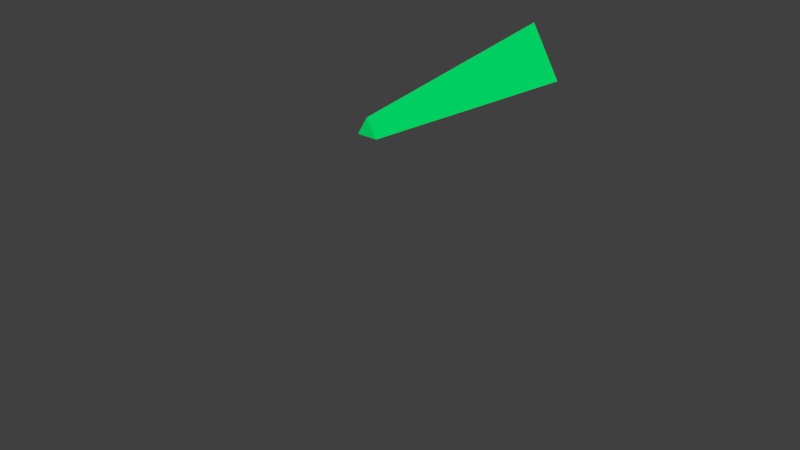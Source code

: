 # Source: shape.blend  (saved by Blender 2.67.0; exported with 4.5.12 LTS)
import bpy
from mathutils import Matrix  # noqa: F401  (used for matrix-valued properties, if any)

bpy.ops.wm.read_factory_settings(use_empty=True)
scene = bpy.context.scene
scene.name = 'Scene'

# ---- collections
col_collection_1 = bpy.data.collections.new('Collection 1'); scene.collection.children.link(col_collection_1)
col_collection_1.hide_render = True
col_collection_1.hide_viewport = True
col_collection_12 = bpy.data.collections.new('Collection 12'); scene.collection.children.link(col_collection_12)
col_collection_12.hide_render = True
col_collection_12.hide_viewport = True
col_collection_15 = bpy.data.collections.new('Collection 15'); scene.collection.children.link(col_collection_15)

# ---- materials (node trees are filled in below, after node groups)
mat_fr1tz_notc1_shapes_mgl1_projectile_p1_mat2 = bpy.data.materials.new('fr1tz_notc1_shapes_mgl1_projectile_p1_mat2')
mat_fr1tz_notc1_shapes_mgl1_projectile_p1_mat2.alpha_threshold = 0.0
mat_fr1tz_notc1_shapes_mgl1_projectile_p1_mat2.use_transparent_shadow = False
mat_fr1tz_notc1_shapes_mgl1_projectile_p1_mat2.diffuse_color = (0.8, 0.0, 0.6509, 1.0)
mat_fr1tz_notc1_shapes_mgl1_projectile_p1_mat2.roughness = 0.5
mat_fr1tz_notc1_shapes_mgl1_projectile_p1_mat2.specular_intensity = 0.0
mat_fr1tz_notc1_shapes_mgl1_projectile_p1_mat2.line_color = (0.0, 0.0, 0.0, 1.0)
mat_fr1tz_notc1_shapes_mgl1_projectile_p1_mat1 = bpy.data.materials.new('fr1tz_notc1_shapes_mgl1_projectile_p1_mat1')
mat_fr1tz_notc1_shapes_mgl1_projectile_p1_mat1.alpha_threshold = 0.0
mat_fr1tz_notc1_shapes_mgl1_projectile_p1_mat1.use_transparent_shadow = False
mat_fr1tz_notc1_shapes_mgl1_projectile_p1_mat1.diffuse_color = (0.8, 0.7045, 0.0, 1.0)
mat_fr1tz_notc1_shapes_mgl1_projectile_p1_mat1.roughness = 0.5
mat_fr1tz_notc1_shapes_mgl1_projectile_p1_mat1.specular_intensity = 0.0
mat_fr1tz_notc1_shapes_mgl1_projectile_p1_mat1.line_color = (0.0, 0.0, 0.0, 1.0)
mat_fr1tz_notc1_shapes_mgl1_projectile_p1_mat3 = bpy.data.materials.new('fr1tz_notc1_shapes_mgl1_projectile_p1_mat3')
mat_fr1tz_notc1_shapes_mgl1_projectile_p1_mat3.alpha_threshold = 0.0
mat_fr1tz_notc1_shapes_mgl1_projectile_p1_mat3.use_transparent_shadow = False
mat_fr1tz_notc1_shapes_mgl1_projectile_p1_mat3.diffuse_color = (0.0, 0.8, 0.1536, 1.0)
mat_fr1tz_notc1_shapes_mgl1_projectile_p1_mat3.roughness = 0.5
mat_fr1tz_notc1_shapes_mgl1_projectile_p1_mat3.specular_intensity = 0.0
mat_fr1tz_notc1_shapes_mgl1_projectile_p1_mat3.line_color = (0.0, 0.0, 0.0, 1.0)

# ---- material node trees

# ---- world
world_world = bpy.data.worlds.new('World'); scene.world = world_world
world_world.color = (0.05088, 0.05088, 0.05088)
world_world.use_sun_shadow = False
world_world.sun_shadow_jitter_overblur = 0.0
world_world.cycles.sampling_method = 'MANUAL'
world_world.cycles.sample_map_resolution = 256

# ---- meshes
me_cube = bpy.data.meshes.new('Cube')
me_cube.from_pydata([(-0.2609, -1.267, -0.2192), (-0.2609, 0.4878, -0.2192), (0.2609, 0.4878, -0.2192), (0.2609, -1.267, -0.2192), (-0.2609, -1.267, 0.2551), (-0.2609, 0.4878, 0.2551), (0.2609, 0.4878, 0.2551), (0.2609, -1.267, 0.2551)], [], [(4, 5, 1, 0), (5, 6, 2, 1), (6, 7, 3, 2), (7, 4, 0, 3), (0, 1, 2, 3), (7, 6, 5, 4)])
me_cube.use_remesh_preserve_volume = False
me_cube.use_remesh_preserve_attributes = False
me_cube.use_mirror_vertex_groups = False
me_cube.update()
me_cylinder_001 = bpy.data.meshes.new('Cylinder.001')
me_cylinder_001.from_pydata([(1.966e-07, 0.05115, -1.784), (-2.622e-08, 0.1317, 0.4894), (0.0443, -0.02558, -1.784), (0.1141, -0.06587, 0.4894), (-0.0443, -0.02558, -1.784), (-0.1141, -0.06587, 0.4894)], [], [(0, 1, 3, 2), (3, 1, 5), (2, 3, 5, 4), (4, 5, 1, 0), (0, 2, 4)])
_uv = me_cylinder_001.uv_layers.new(name='UVMap')
_uv.uv.foreach_set('vector', [0.0, 0.0, 1.0, 0.0, 1.0, 1.0, 0.0, 1.0, 0.0, 0.0, 1.0, 0.0, 1.0, 1.0, 0.0, 0.0, 1.0, 0.0, 1.0, 1.0, 0.0, 1.0, 0.0, 0.0, 1.0, 0.0, 1.0, 1.0, 0.0, 1.0, 0.0, 0.0, 1.0, 0.0, 1.0, 1.0])
me_cylinder_001.materials.append(mat_fr1tz_notc1_shapes_mgl1_projectile_p1_mat2)
me_cylinder_001.use_remesh_preserve_volume = False
me_cylinder_001.use_remesh_preserve_attributes = False
me_cylinder_001.use_mirror_vertex_groups = False
me_cylinder_001.update()
me_cylinder = bpy.data.meshes.new('Cylinder')
me_cylinder.from_pydata([(1.961e-07, 0.1171, -1.847), (-1.581e-08, 0.2312, 0.5877), (0.1014, -0.05854, -1.847), (0.2002, -0.1156, 0.5877), (-0.1014, -0.05854, -1.847), (-0.2002, -0.1156, 0.5877)], [], [(0, 1, 3, 2), (3, 1, 5), (2, 3, 5, 4), (4, 5, 1, 0), (0, 2, 4)])
_uv = me_cylinder.uv_layers.new(name='UVMap')
_uv.uv.foreach_set('vector', [0.0, 0.0, 1.0, 0.0, 1.0, 1.0, 0.0, 1.0, 0.0, 0.0, 1.0, 0.0, 1.0, 1.0, 0.0, 0.0, 1.0, 0.0, 1.0, 1.0, 0.0, 1.0, 0.0, 0.0, 1.0, 0.0, 1.0, 1.0, 0.0, 1.0, 0.0, 0.0, 1.0, 0.0, 1.0, 1.0])
me_cylinder.materials.append(mat_fr1tz_notc1_shapes_mgl1_projectile_p1_mat1)
me_cylinder.use_remesh_preserve_volume = False
me_cylinder.use_remesh_preserve_attributes = False
me_cylinder.use_mirror_vertex_groups = False
me_cylinder.update()
me_cube_003 = bpy.data.meshes.new('Cube.003')
me_cube_003.from_pydata([(-0.02408, -2.269, -0.1274), (-0.02408, 0.1274, -0.1274), (0.02408, 0.1274, -0.1274), (0.02408, -2.269, -0.1274), (-0.02408, -0.4388, 0.1274), (-0.02408, -0.2966, 0.1274), (0.02408, -0.2966, 0.1274), (0.02408, -0.4388, 0.1274)], [], [(4, 5, 1, 0), (5, 6, 2, 1), (6, 7, 3, 2), (7, 4, 0, 3), (0, 1, 2, 3), (7, 6, 5, 4)])
_uv = me_cube_003.uv_layers.new(name='UV coord')
_uv.uv.foreach_set('vector', [0.0, 0.0, 1.0, 0.0, 1.0, 1.0, 0.0, 1.0, 0.0, 0.0, 1.0, 0.0, 1.0, 1.0, 0.0, 1.0, 0.0, 0.0, 1.0, 0.0, 1.0, 1.0, 0.0, 1.0, 0.0, 0.0, 1.0, 0.0, 1.0, 1.0, 0.0, 1.0, 0.0, 0.0, 1.0, 0.0, 1.0, 1.0, 0.0, 1.0, 0.0, 0.0, 1.0, 0.0, 1.0, 1.0, 0.0, 1.0])
me_cube_003.materials.append(mat_fr1tz_notc1_shapes_mgl1_projectile_p1_mat1)
me_cube_003.use_remesh_preserve_volume = False
me_cube_003.use_remesh_preserve_attributes = False
me_cube_003.use_mirror_vertex_groups = False
me_cube_003.update()
me_cylinder_002 = bpy.data.meshes.new('Cylinder.002')
me_cylinder_002.from_pydata([(2.172e-07, 0.1131, -1.856), (2.584e-08, 0.3484, 0.5617), (0.09791, -0.05653, -1.856), (0.3018, -0.1742, 0.5617), (-0.09791, -0.05653, -1.856), (-0.3018, -0.1742, 0.5617)], [], [(0, 1, 3, 2), (3, 1, 5), (2, 3, 5, 4), (4, 5, 1, 0), (0, 2, 4)])
_uv = me_cylinder_002.uv_layers.new(name='UVMap')
_uv.uv.foreach_set('vector', [0.0, 0.0, 1.0, 0.0, 1.0, 1.0, 0.0, 1.0, 0.0, 0.0, 1.0, 0.0, 1.0, 1.0, 0.0, 0.0, 1.0, 0.0, 1.0, 1.0, 0.0, 1.0, 0.0, 0.0, 1.0, 0.0, 1.0, 1.0, 0.0, 1.0, 0.0, 0.0, 1.0, 0.0, 1.0, 1.0])
me_cylinder_002.materials.append(mat_fr1tz_notc1_shapes_mgl1_projectile_p1_mat3)
me_cylinder_002.use_remesh_preserve_volume = False
me_cylinder_002.use_remesh_preserve_attributes = False
me_cylinder_002.use_mirror_vertex_groups = False
me_cylinder_002.update()

# ---- objects
ob_shape = bpy.data.objects.new('shape', None)
ob_bounds = bpy.data.objects.new('bounds', me_cube)
ob_meshd100 = bpy.data.objects.new('meshd100', me_cylinder_001)
ob_meshe100 = bpy.data.objects.new('meshe100', me_cylinder)
ob_meshc100 = bpy.data.objects.new('meshc100', me_cube_003)
ob_meshb100 = bpy.data.objects.new('meshb100', me_cube_003)
ob_mesha100 = bpy.data.objects.new('mesha100', me_cube_003)
ob_xxx1 = bpy.data.objects.new('xxx1', me_cylinder_002)

# ---- transforms, parenting, visibility, modifiers, constraints
ob_shape.location = (-0.0009167, -0.000246, 0.0001188)
ob_shape.scale = (0.7974, 0.7974, 0.7974)
ob_shape.empty_display_type = 'ARROWS'
ob_shape.empty_image_offset = (0.0, 0.0)
ob_shape.lineart.crease_threshold = 0.0
ob_bounds.location = (-5.076e-09, 0.0, 0.0)
ob_bounds.display_type = 'WIRE'
ob_bounds.lineart.crease_threshold = 0.0
ob_meshd100.parent = ob_shape
ob_meshd100.matrix_parent_inverse = Matrix(((1.254, 0.0, 0.0, 0.00115), (0.0, 1.254, 0.0, 0.0003086), (0.0, 0.0, 1.254, -0.0001489), (0.0, 0.0, 0.0, 1.0)))
ob_meshd100.location = (-0.0003543, -9.509e-05, 4.59e-05)
ob_meshd100.rotation_euler = (-1.571, -1.047, -2.303e-07)
ob_meshd100.scale = (0.6135, 0.6135, 0.6135)
ob_meshd100.lineart.crease_threshold = 0.0
ob_meshe100.parent = ob_shape
ob_meshe100.matrix_parent_inverse = Matrix(((1.254, 0.0, 0.0, 0.00115), (0.0, 1.254, 0.0, 0.0003086), (0.0, 0.0, 1.254, -0.0001489), (0.0, 0.0, 0.0, 1.0)))
ob_meshe100.location = (-0.0003543, -9.509e-05, 4.59e-05)
ob_meshe100.rotation_euler = (-1.571, -1.047, -2.303e-07)
ob_meshe100.scale = (0.6135, 0.6135, 0.6135)
ob_meshe100.lineart.crease_threshold = 0.0
ob_meshc100.parent = ob_shape
ob_meshc100.matrix_parent_inverse = Matrix(((1.254, 0.0, 0.0, 0.00115), (0.0, 1.254, 0.0, 0.0003086), (0.0, 0.0, 1.254, -0.0001489), (0.0, 0.0, 0.0, 1.0)))
ob_meshc100.location = (-0.1439, 0.2764, -0.08179)
ob_meshc100.rotation_euler = (-4.031e-07, -2.094, 2.327e-07)
ob_meshc100.scale = (0.6135, 0.6135, 0.6135)
ob_meshc100.lineart.crease_threshold = 0.0
ob_meshb100.parent = ob_shape
ob_meshb100.matrix_parent_inverse = Matrix(((1.254, 0.0, 0.0, 0.00115), (0.0, 1.254, 0.0, 0.0003086), (0.0, 0.0, 1.254, -0.0001489), (0.0, 0.0, 0.0, 1.0)))
ob_meshb100.location = (0.1415, 0.2764, -0.08277)
ob_meshb100.rotation_euler = (-4.031e-07, 2.094, -2.327e-07)
ob_meshb100.scale = (0.6135, 0.6135, 0.6135)
ob_meshb100.lineart.crease_threshold = 0.0
ob_mesha100.parent = ob_shape
ob_mesha100.matrix_parent_inverse = Matrix(((1.254, 0.0, 0.0, 0.00115), (0.0, 1.254, 0.0, 0.0003086), (0.0, 0.0, 1.254, -0.0001489), (0.0, 0.0, 0.0, 1.0)))
ob_mesha100.location = (-0.0003541, 0.2764, 0.1649)
ob_mesha100.rotation_euler = (1.983e-13, 8.308e-07, 3.001e-13)
ob_mesha100.scale = (0.6135, 0.6135, 0.6135)
ob_mesha100.lineart.crease_threshold = 0.0
ob_xxx1.parent = ob_shape
ob_xxx1.matrix_parent_inverse = Matrix(((1.254, 0.0, 0.0, 0.00115), (0.0, 1.254, 0.0, 0.0003086), (0.0, 0.0, 1.254, -0.0001489), (0.0, 0.0, 0.0, 1.0)))
ob_xxx1.location = (-0.0003543, -9.509e-05, 4.59e-05)
ob_xxx1.rotation_euler = (-1.571, 5.236, -2.327e-07)
ob_xxx1.scale = (0.6135, 0.6135, 0.6135)
ob_xxx1.lineart.crease_threshold = 0.0

# ---- collection membership
col_collection_1.objects.link(ob_shape)
col_collection_1.objects.link(ob_bounds)
col_collection_12.objects.link(ob_meshd100)
col_collection_12.objects.link(ob_meshe100)
col_collection_12.objects.link(ob_meshc100)
col_collection_12.objects.link(ob_meshb100)
col_collection_12.objects.link(ob_mesha100)
col_collection_15.objects.link(ob_xxx1)

# ---- scene / render settings (as saved in the file)
scene.frame_start = 0; scene.frame_end = 15; scene.frame_set(0)
scene.render.engine = 'BLENDER_EEVEE_NEXT'
scene.render.image_settings.color_mode = 'RGB'
scene.render.image_settings.compression = 90
scene.render.resolution_percentage = 50
scene.render.dither_intensity = 0.0
scene.render.bake_margin = 2
scene.render.bake_bias = 0.0
scene.cycles.use_denoising = False
scene.cycles.samples = 10
scene.cycles.sampling_pattern = 'TABULATED_SOBOL'
scene.cycles.light_sampling_threshold = 0.0
scene.cycles.use_adaptive_sampling = False
scene.cycles.use_light_tree = False
scene.cycles.blur_glossy = 0.0
scene.cycles.volume_bounces = 1
scene.cycles.pixel_filter_type = 'GAUSSIAN'
scene.cycles.sample_clamp_indirect = 0.0
scene.view_settings.view_transform = 'Standard'
bpy.context.view_layer.update()

# ---- added for rendering (the .blend has no active camera and no usable light): camera, sun
cam_auto = bpy.data.cameras.new('AutoCamera')
cam_auto.lens = 50.0
cam_auto.sensor_width = 36.0
cam_auto.clip_end = 1000.0
ob_auto_camera = bpy.data.objects.new('AutoCamera', cam_auto)
scene.collection.objects.link(ob_auto_camera)
ob_auto_camera.location = (3.44726, -5.01751, 2.12179)
ob_auto_camera.rotation_euler = (1.09748, -7.21219e-08, 0.694738)
scene.camera = ob_auto_camera
light_auto_sun = bpy.data.lights.new('AutoSun', 'SUN')
light_auto_sun.energy = 3.0
light_auto_sun.angle = 0.0523599
ob_auto_sun = bpy.data.objects.new('AutoSun', light_auto_sun)
scene.collection.objects.link(ob_auto_sun)
ob_auto_sun.rotation_euler = (0.872665, 0.174533, 0.523599)
bpy.context.view_layer.update()
